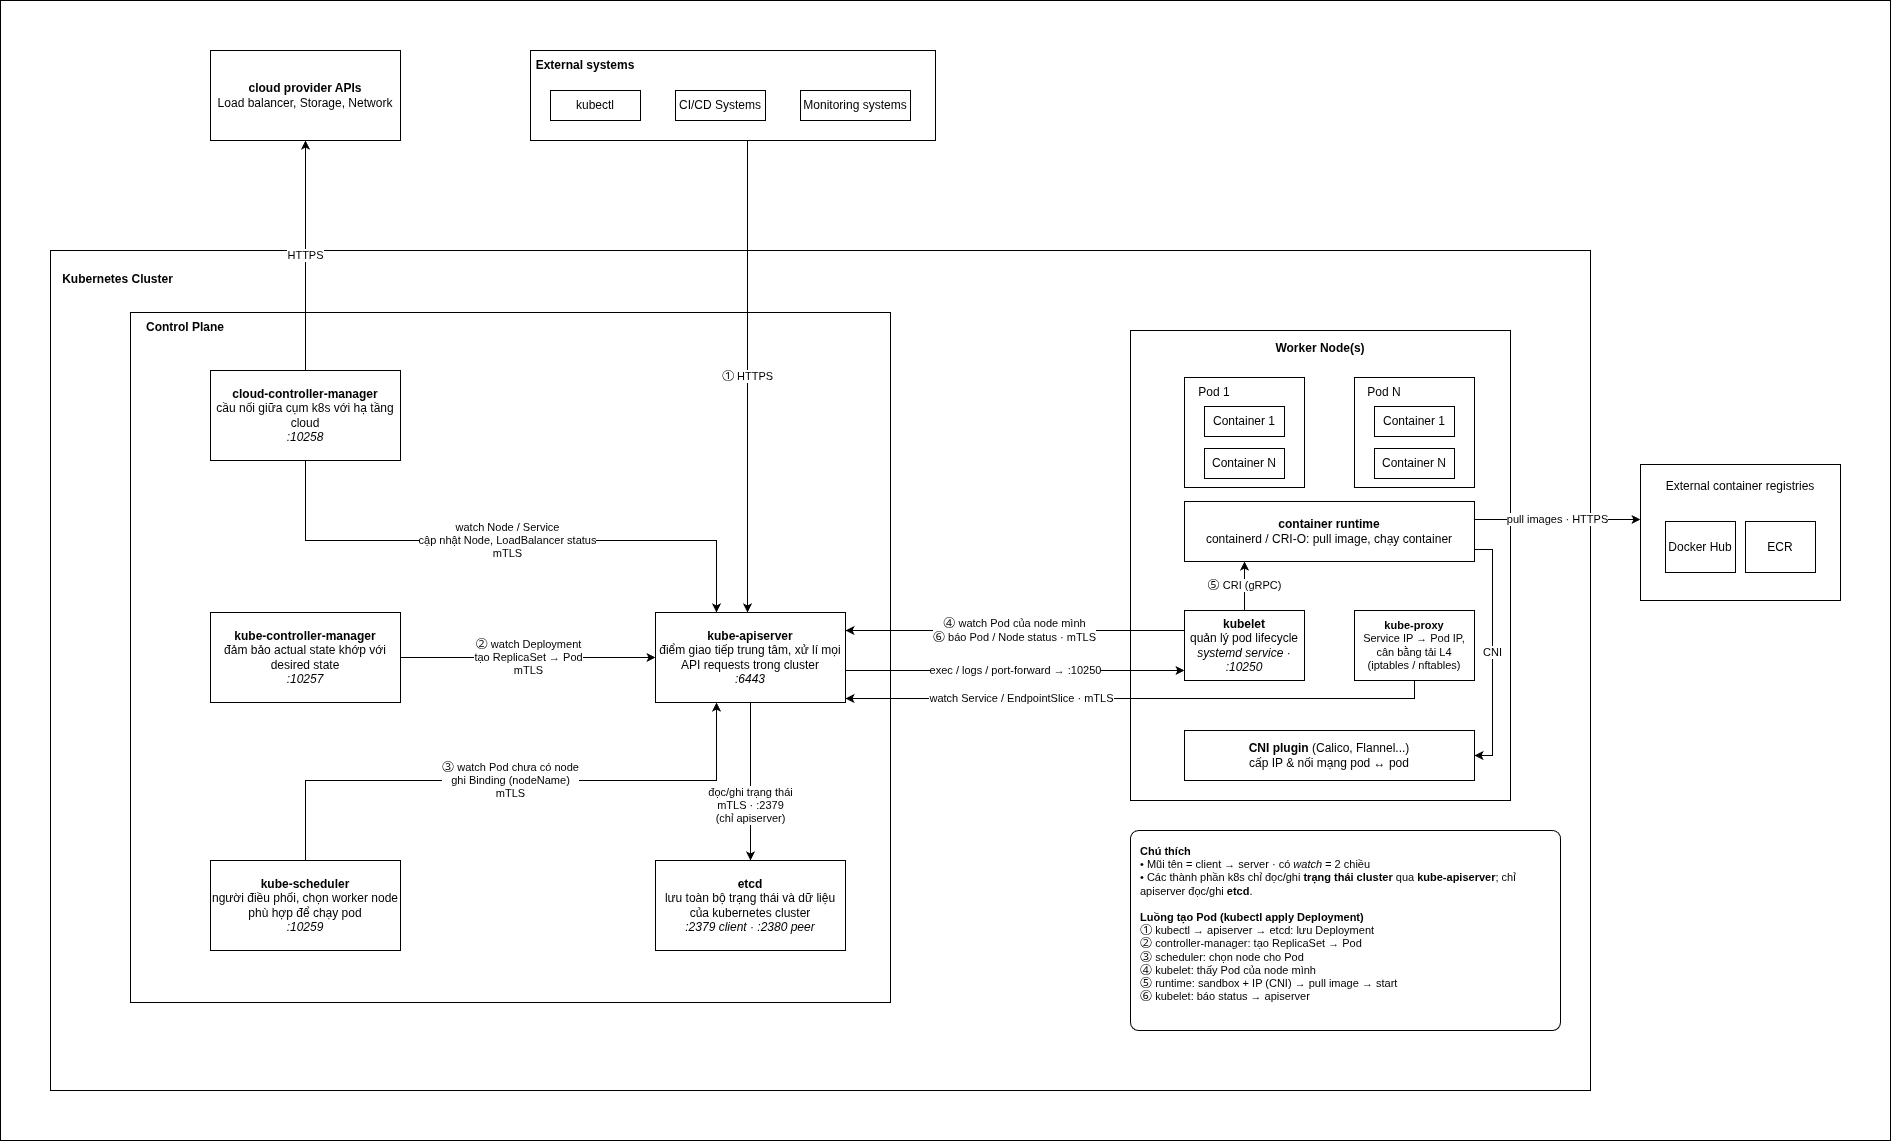

The diagram above was exported from draw.io. Its source (the exported page's mxGraphModel, read from the mxfile embedded in the PNG):
<mxGraphModel dx="1608" dy="1785" grid="1" gridSize="10" guides="1" tooltips="1" connect="1" arrows="1" fold="1" page="1" pageScale="1" pageWidth="850" pageHeight="1100" math="0" shadow="0">
  <root>
    <mxCell id="0" />
    <mxCell id="1" parent="0" />
    <mxCell id="_kDqU5_6JBqAV3MufpdQ-1" parent="1" style="rounded=0;whiteSpace=wrap;html=1;" value="" vertex="1">
      <mxGeometry height="1140" width="1890" x="-420" y="-270" as="geometry" />
    </mxCell>
    <mxCell id="Bgr43GRTF_DYlExL8lSl-96" parent="1" style="rounded=0;whiteSpace=wrap;html=1;" value="" vertex="1">
      <mxGeometry height="840" width="1540" x="-370" y="-20" as="geometry" />
    </mxCell>
    <mxCell id="Bgr43GRTF_DYlExL8lSl-97" parent="1" style="text;html=1;whiteSpace=wrap;strokeColor=none;fillColor=none;align=center;verticalAlign=middle;rounded=0;fontStyle=1" value="Kubernetes Cluster" vertex="1">
      <mxGeometry height="30" width="135" x="-370" y="-6" as="geometry" />
    </mxCell>
    <mxCell id="Bgr43GRTF_DYlExL8lSl-26" parent="1" style="rounded=0;whiteSpace=wrap;html=1;" value="" vertex="1">
      <mxGeometry height="690" width="760" x="-290" y="42" as="geometry" />
    </mxCell>
    <mxCell id="Bgr43GRTF_DYlExL8lSl-28" parent="1" style="text;html=1;whiteSpace=wrap;strokeColor=none;fillColor=none;align=center;verticalAlign=middle;rounded=0;fontStyle=1" value="Control Plane" vertex="1">
      <mxGeometry height="30" width="110" x="-290" y="42" as="geometry" />
    </mxCell>
    <mxCell id="Bgr43GRTF_DYlExL8lSl-42" parent="1" style="rounded=0;whiteSpace=wrap;html=1;" value="" vertex="1">
      <mxGeometry height="470" width="380" x="710" y="60" as="geometry" />
    </mxCell>
    <mxCell id="Bgr43GRTF_DYlExL8lSl-43" parent="1" style="text;html=1;whiteSpace=wrap;strokeColor=none;fillColor=none;align=center;verticalAlign=middle;rounded=0;fontStyle=1" value="Worker Node(s)" vertex="1">
      <mxGeometry height="30" width="100" x="850" y="63" as="geometry" />
    </mxCell>
    <mxCell id="Bgr43GRTF_DYlExL8lSl-29" parent="1" style="rounded=0;whiteSpace=wrap;html=1;" value="&lt;b&gt;cloud provider APIs&lt;/b&gt;&lt;br&gt;&lt;div&gt;Load balancer, Storage, Network&lt;/div&gt;" vertex="1">
      <mxGeometry height="90" width="190" x="-210" y="-220" as="geometry" />
    </mxCell>
    <mxCell id="Bgr43GRTF_DYlExL8lSl-32" parent="1" style="rounded=0;whiteSpace=wrap;html=1;" value="" vertex="1">
      <mxGeometry height="90" width="405" x="110" y="-220" as="geometry" />
    </mxCell>
    <mxCell id="Bgr43GRTF_DYlExL8lSl-34" parent="1" style="text;html=1;whiteSpace=wrap;strokeColor=none;fillColor=none;align=center;verticalAlign=middle;rounded=0;fontStyle=1" value="External systems" vertex="1">
      <mxGeometry height="30" width="110" x="110" y="-220" as="geometry" />
    </mxCell>
    <mxCell id="Bgr43GRTF_DYlExL8lSl-35" parent="1" style="rounded=0;whiteSpace=wrap;html=1;" value="kubectl" vertex="1">
      <mxGeometry height="30" width="90" x="130" y="-180" as="geometry" />
    </mxCell>
    <mxCell id="Bgr43GRTF_DYlExL8lSl-36" parent="1" style="rounded=0;whiteSpace=wrap;html=1;" value="CI/CD Systems" vertex="1">
      <mxGeometry height="30" width="90" x="255" y="-180" as="geometry" />
    </mxCell>
    <mxCell id="Bgr43GRTF_DYlExL8lSl-37" parent="1" style="rounded=0;whiteSpace=wrap;html=1;" value="Monitoring systems" vertex="1">
      <mxGeometry height="30" width="110" x="380" y="-180" as="geometry" />
    </mxCell>
    <mxCell id="Bgr43GRTF_DYlExL8lSl-98" parent="1" style="rounded=0;whiteSpace=wrap;html=1;" value="" vertex="1">
      <mxGeometry height="136" width="200" x="1220" y="194" as="geometry" />
    </mxCell>
    <mxCell id="Bgr43GRTF_DYlExL8lSl-99" parent="1" style="text;html=1;whiteSpace=wrap;strokeColor=none;fillColor=none;align=center;verticalAlign=middle;rounded=0;" value="External container registries" vertex="1">
      <mxGeometry height="30" width="190" x="1225" y="201" as="geometry" />
    </mxCell>
    <mxCell id="Bgr43GRTF_DYlExL8lSl-101" parent="1" style="rounded=0;whiteSpace=wrap;html=1;" value="Docker Hub" vertex="1">
      <mxGeometry height="51" width="70" x="1245" y="251" as="geometry" />
    </mxCell>
    <mxCell id="Bgr43GRTF_DYlExL8lSl-102" parent="1" style="rounded=0;whiteSpace=wrap;html=1;" value="ECR" vertex="1">
      <mxGeometry height="51" width="70" x="1325" y="251" as="geometry" />
    </mxCell>
    <mxCell id="Bgr43GRTF_DYlExL8lSl-1" parent="1" style="rounded=0;whiteSpace=wrap;html=1;" value="&lt;b&gt;kube-apiserver&lt;/b&gt;&lt;div&gt;điểm giao tiếp trung tâm, xử lí mọi API requests trong cluster&lt;/div&gt;&lt;div&gt;&lt;i&gt;:6443&lt;/i&gt;&lt;/div&gt;" vertex="1">
      <mxGeometry height="90" width="190" x="235" y="342" as="geometry" />
    </mxCell>
    <mxCell id="Bgr43GRTF_DYlExL8lSl-2" parent="1" style="rounded=0;whiteSpace=wrap;html=1;" value="&lt;b&gt;kube-controller-manager&lt;/b&gt;&lt;div&gt;đảm bảo actual state khớp với desired state&lt;/div&gt;&lt;div&gt;&lt;i&gt;:10257&lt;/i&gt;&lt;/div&gt;" vertex="1">
      <mxGeometry height="90" width="190" x="-210" y="342" as="geometry" />
    </mxCell>
    <mxCell id="Bgr43GRTF_DYlExL8lSl-6" parent="1" style="rounded=0;whiteSpace=wrap;html=1;" value="&lt;b&gt;cloud-controller-manager&lt;/b&gt;&lt;div&gt;cầu nối giữa cụm k8s với hạ tầng cloud&lt;/div&gt;&lt;div&gt;&lt;i&gt;:10258&lt;/i&gt;&lt;/div&gt;" vertex="1">
      <mxGeometry height="90" width="190" x="-210" y="100" as="geometry" />
    </mxCell>
    <mxCell id="Bgr43GRTF_DYlExL8lSl-7" parent="1" style="rounded=0;whiteSpace=wrap;html=1;" value="&lt;b&gt;kube-scheduler&lt;/b&gt;&lt;div&gt;người điều phối, chọn worker node phù hợp để chạy pod&lt;/div&gt;&lt;div&gt;&lt;i&gt;:10259&lt;/i&gt;&lt;/div&gt;" vertex="1">
      <mxGeometry height="90" width="190" x="-210" y="590" as="geometry" />
    </mxCell>
    <mxCell id="Bgr43GRTF_DYlExL8lSl-8" parent="1" style="rounded=0;whiteSpace=wrap;html=1;" value="&lt;b&gt;etcd&lt;/b&gt;&lt;br&gt;&lt;div&gt;lưu toàn bộ trạng thái và dữ liệu của kubernetes cluster&lt;/div&gt;&lt;div&gt;&lt;i&gt;:2379 client · :2380 peer&lt;/i&gt;&lt;/div&gt;" vertex="1">
      <mxGeometry height="90" width="190" x="235" y="590" as="geometry" />
    </mxCell>
    <mxCell id="Bgr43GRTF_DYlExL8lSl-48" parent="1" style="rounded=0;whiteSpace=wrap;html=1;" value="" vertex="1">
      <mxGeometry height="110" width="120" x="764" y="107" as="geometry" />
    </mxCell>
    <mxCell id="Bgr43GRTF_DYlExL8lSl-49" parent="1" style="rounded=0;whiteSpace=wrap;html=1;" value="" vertex="1">
      <mxGeometry height="110" width="120" x="934" y="107" as="geometry" />
    </mxCell>
    <mxCell id="Bgr43GRTF_DYlExL8lSl-50" parent="1" style="text;html=1;whiteSpace=wrap;strokeColor=none;fillColor=none;align=center;verticalAlign=middle;rounded=0;" value="Pod 1" vertex="1">
      <mxGeometry height="30" width="60" x="764" y="107" as="geometry" />
    </mxCell>
    <mxCell id="Bgr43GRTF_DYlExL8lSl-51" parent="1" style="text;html=1;whiteSpace=wrap;strokeColor=none;fillColor=none;align=center;verticalAlign=middle;rounded=0;" value="Pod N" vertex="1">
      <mxGeometry height="30" width="60" x="934" y="107" as="geometry" />
    </mxCell>
    <mxCell id="Bgr43GRTF_DYlExL8lSl-53" parent="1" style="rounded=0;whiteSpace=wrap;html=1;" value="Container 1" vertex="1">
      <mxGeometry height="30" width="80" x="784" y="136" as="geometry" />
    </mxCell>
    <mxCell id="Bgr43GRTF_DYlExL8lSl-54" parent="1" style="rounded=0;whiteSpace=wrap;html=1;" value="Container N" vertex="1">
      <mxGeometry height="30" width="80" x="784" y="178" as="geometry" />
    </mxCell>
    <mxCell id="Bgr43GRTF_DYlExL8lSl-57" parent="1" style="rounded=0;whiteSpace=wrap;html=1;" value="Container 1" vertex="1">
      <mxGeometry height="30" width="80" x="954" y="136" as="geometry" />
    </mxCell>
    <mxCell id="Bgr43GRTF_DYlExL8lSl-94" parent="1" style="rounded=0;whiteSpace=wrap;html=1;" value="Container N" vertex="1">
      <mxGeometry height="30" width="80" x="954" y="178" as="geometry" />
    </mxCell>
    <mxCell id="Bgr43GRTF_DYlExL8lSl-47" parent="1" style="rounded=0;whiteSpace=wrap;html=1;" value="&lt;b&gt;container runtime&lt;/b&gt;&lt;div&gt;containerd / CRI-O: pull image, chạy container&lt;/div&gt;" vertex="1">
      <mxGeometry height="60" width="290" x="764" y="231" as="geometry" />
    </mxCell>
    <mxCell id="Bgr43GRTF_DYlExL8lSl-45" parent="1" style="rounded=0;whiteSpace=wrap;html=1;" value="&lt;b&gt;kubelet&lt;/b&gt;&lt;div&gt;quản lý pod lifecycle&lt;/div&gt;&lt;div&gt;&lt;i&gt;systemd service · :10250&lt;/i&gt;&lt;/div&gt;" vertex="1">
      <mxGeometry height="70" width="120" x="764" y="340" as="geometry" />
    </mxCell>
    <mxCell id="Bgr43GRTF_DYlExL8lSl-44" parent="1" style="rounded=0;whiteSpace=wrap;html=1;fontSize=11;" value="&lt;b&gt;kube-proxy&lt;/b&gt;&lt;div&gt;Service IP → Pod IP, cân bằng tải L4 (iptables / nftables)&lt;/div&gt;" vertex="1">
      <mxGeometry height="70" width="120" x="934" y="340" as="geometry" />
    </mxCell>
    <mxCell id="fix-cni" parent="1" style="rounded=0;whiteSpace=wrap;html=1;" value="&lt;b&gt;CNI plugin&lt;/b&gt; (Calico, Flannel...)&lt;div&gt;cấp IP &amp;amp; nối mạng pod ↔ pod&lt;/div&gt;" vertex="1">
      <mxGeometry height="50" width="290" x="764" y="460" as="geometry" />
    </mxCell>
    <mxCell id="Bgr43GRTF_DYlExL8lSl-39" edge="1" parent="1" source="Bgr43GRTF_DYlExL8lSl-32" style="edgeStyle=orthogonalEdgeStyle;rounded=0;orthogonalLoop=1;jettySize=auto;html=1;exitX=0.5358;exitY=1;exitDx=0;exitDy=0;entryX=0.4842;entryY=0;entryDx=0;entryDy=0;labelBackgroundColor=default;fontSize=11;" target="Bgr43GRTF_DYlExL8lSl-1" value="① HTTPS">
      <mxGeometry relative="1" as="geometry" />
    </mxCell>
    <mxCell id="Bgr43GRTF_DYlExL8lSl-17" edge="1" parent="1" source="Bgr43GRTF_DYlExL8lSl-1" style="edgeStyle=orthogonalEdgeStyle;rounded=0;orthogonalLoop=1;jettySize=auto;html=1;exitX=0.5;exitY=1;exitDx=0;exitDy=0;entryX=0.5;entryY=0;entryDx=0;entryDy=0;labelBackgroundColor=default;fontSize=11;" target="Bgr43GRTF_DYlExL8lSl-8" value="đọc/ghi trạng thái&lt;br&gt;mTLS · :2379&lt;br&gt;(chỉ apiserver)">
      <mxGeometry relative="1" x="0.3" as="geometry" />
    </mxCell>
    <mxCell id="Bgr43GRTF_DYlExL8lSl-3" edge="1" parent="1" source="Bgr43GRTF_DYlExL8lSl-2" style="edgeStyle=orthogonalEdgeStyle;rounded=0;orthogonalLoop=1;jettySize=auto;html=1;exitX=1;exitY=0.5;exitDx=0;exitDy=0;entryX=0;entryY=0.5;entryDx=0;entryDy=0;labelBackgroundColor=default;fontSize=11;" target="Bgr43GRTF_DYlExL8lSl-1" value="② watch Deployment&lt;br&gt;tạo ReplicaSet → Pod&lt;br&gt;mTLS">
      <mxGeometry relative="1" as="geometry" />
    </mxCell>
    <mxCell id="Bgr43GRTF_DYlExL8lSl-18" edge="1" parent="1" source="Bgr43GRTF_DYlExL8lSl-7" style="edgeStyle=orthogonalEdgeStyle;rounded=0;orthogonalLoop=1;jettySize=auto;html=1;exitX=0.5;exitY=0;exitDx=0;exitDy=0;entryX=0.321;entryY=1;entryDx=0;entryDy=0;labelBackgroundColor=default;fontSize=11;" target="Bgr43GRTF_DYlExL8lSl-1" value="③ watch Pod chưa có node&lt;br&gt;ghi Binding (nodeName)&lt;br&gt;mTLS">
      <mxGeometry relative="1" as="geometry">
        <Array as="points">
          <mxPoint x="-115" y="510" />
          <mxPoint x="296" y="510" />
        </Array>
      </mxGeometry>
    </mxCell>
    <mxCell id="Bgr43GRTF_DYlExL8lSl-38" edge="1" parent="1" source="Bgr43GRTF_DYlExL8lSl-6" style="edgeStyle=orthogonalEdgeStyle;rounded=0;orthogonalLoop=1;jettySize=auto;html=1;exitX=0.5;exitY=1;exitDx=0;exitDy=0;entryX=0.321;entryY=0;entryDx=0;entryDy=0;labelBackgroundColor=default;fontSize=11;" target="Bgr43GRTF_DYlExL8lSl-1" value="watch Node / Service&lt;br&gt;cập nhật Node, LoadBalancer status&lt;br&gt;mTLS">
      <mxGeometry relative="1" as="geometry">
        <Array as="points">
          <mxPoint x="-115" y="270" />
          <mxPoint x="296" y="270" />
        </Array>
      </mxGeometry>
    </mxCell>
    <mxCell id="Bgr43GRTF_DYlExL8lSl-30" edge="1" parent="1" source="Bgr43GRTF_DYlExL8lSl-6" style="edgeStyle=orthogonalEdgeStyle;rounded=0;orthogonalLoop=1;jettySize=auto;html=1;exitX=0.5;exitY=0;exitDx=0;exitDy=0;entryX=0.5;entryY=1;entryDx=0;entryDy=0;labelBackgroundColor=default;fontSize=11;" target="Bgr43GRTF_DYlExL8lSl-29" value="HTTPS">
      <mxGeometry relative="1" as="geometry" />
    </mxCell>
    <mxCell id="Bgr43GRTF_DYlExL8lSl-83" edge="1" parent="1" source="Bgr43GRTF_DYlExL8lSl-45" style="edgeStyle=orthogonalEdgeStyle;rounded=0;orthogonalLoop=1;jettySize=auto;html=1;exitX=0;exitY=0.2857;exitDx=0;exitDy=0;entryX=1;entryY=0.2;entryDx=0;entryDy=0;labelBackgroundColor=default;fontSize=11;" target="Bgr43GRTF_DYlExL8lSl-1" value="④ watch Pod của node mình&lt;br&gt;⑥ báo Pod / Node status · mTLS">
      <mxGeometry relative="1" as="geometry" />
    </mxCell>
    <mxCell id="Bgr43GRTF_DYlExL8lSl-81" edge="1" parent="1" source="Bgr43GRTF_DYlExL8lSl-1" style="edgeStyle=orthogonalEdgeStyle;rounded=0;orthogonalLoop=1;jettySize=auto;html=1;exitX=1;exitY=0.6444;exitDx=0;exitDy=0;entryX=0;entryY=0.8571;entryDx=0;entryDy=0;labelBackgroundColor=default;fontSize=11;" target="Bgr43GRTF_DYlExL8lSl-45" value="exec / logs / port-forward → :10250">
      <mxGeometry relative="1" as="geometry" />
    </mxCell>
    <mxCell id="Bgr43GRTF_DYlExL8lSl-90" edge="1" parent="1" source="Bgr43GRTF_DYlExL8lSl-44" style="edgeStyle=orthogonalEdgeStyle;rounded=0;orthogonalLoop=1;jettySize=auto;html=1;exitX=0.5;exitY=1;exitDx=0;exitDy=0;entryX=1;entryY=0.9556;entryDx=0;entryDy=0;labelBackgroundColor=default;fontSize=11;" target="Bgr43GRTF_DYlExL8lSl-1" value="watch Service / EndpointSlice · mTLS">
      <mxGeometry relative="1" x="0.4" as="geometry">
        <Array as="points">
          <mxPoint x="994" y="428" />
        </Array>
      </mxGeometry>
    </mxCell>
    <mxCell id="fix-cri" edge="1" parent="1" source="Bgr43GRTF_DYlExL8lSl-45" style="edgeStyle=orthogonalEdgeStyle;rounded=0;orthogonalLoop=1;jettySize=auto;html=1;exitX=0.5;exitY=0;exitDx=0;exitDy=0;entryX=0.2069;entryY=1;entryDx=0;entryDy=0;labelBackgroundColor=default;fontSize=11;" target="Bgr43GRTF_DYlExL8lSl-47" value="⑤ CRI (gRPC)">
      <mxGeometry relative="1" as="geometry" />
    </mxCell>
    <mxCell id="Bgr43GRTF_DYlExL8lSl-103" edge="1" parent="1" source="Bgr43GRTF_DYlExL8lSl-47" style="edgeStyle=orthogonalEdgeStyle;rounded=0;orthogonalLoop=1;jettySize=auto;html=1;exitX=1;exitY=0.3;exitDx=0;exitDy=0;entryX=0;entryY=0.4044;entryDx=0;entryDy=0;labelBackgroundColor=default;fontSize=11;" target="Bgr43GRTF_DYlExL8lSl-98" value="pull images · HTTPS">
      <mxGeometry relative="1" as="geometry" />
    </mxCell>
    <mxCell id="fix-runtime-cni" edge="1" parent="1" source="Bgr43GRTF_DYlExL8lSl-47" style="edgeStyle=orthogonalEdgeStyle;rounded=0;orthogonalLoop=1;jettySize=auto;html=1;exitX=1;exitY=0.8;exitDx=0;exitDy=0;entryX=1;entryY=0.5;entryDx=0;entryDy=0;labelBackgroundColor=default;fontSize=11;" target="fix-cni" value="CNI">
      <mxGeometry relative="1" as="geometry">
        <Array as="points">
          <mxPoint x="1072" y="279" />
          <mxPoint x="1072" y="485" />
        </Array>
      </mxGeometry>
    </mxCell>
    <mxCell id="fix-legend" parent="1" style="rounded=1;whiteSpace=wrap;html=1;align=left;verticalAlign=top;spacing=10;fontSize=11;arcSize=4;" value="&lt;b&gt;Chú thích&lt;/b&gt;&lt;br&gt;• Mũi tên = client → server · có&amp;nbsp;&lt;i&gt;watch =&amp;nbsp;&lt;/i&gt;2 chiều&lt;br&gt;• Các thành phần k8s chỉ đọc/ghi &lt;b&gt;trạng thái cluster&lt;/b&gt; qua &lt;b&gt;kube-apiserver&lt;/b&gt;; chỉ apiserver đọc/ghi &lt;b&gt;etcd&lt;/b&gt;.&lt;br&gt;&lt;br&gt;&lt;b&gt;Luồng tạo Pod (kubectl apply Deployment)&lt;/b&gt;&lt;br&gt;① kubectl → apiserver → etcd: lưu Deployment&lt;br&gt;② controller-manager: tạo ReplicaSet → Pod&lt;br&gt;③ scheduler: chọn node cho Pod&lt;br&gt;④ kubelet: thấy Pod của node mình&lt;br&gt;⑤ runtime: sandbox + IP (CNI) → pull image → start&lt;br&gt;⑥ kubelet: báo status → apiserver" vertex="1">
      <mxGeometry height="200" width="430" x="710" y="560" as="geometry" />
    </mxCell>
  </root>
</mxGraphModel>